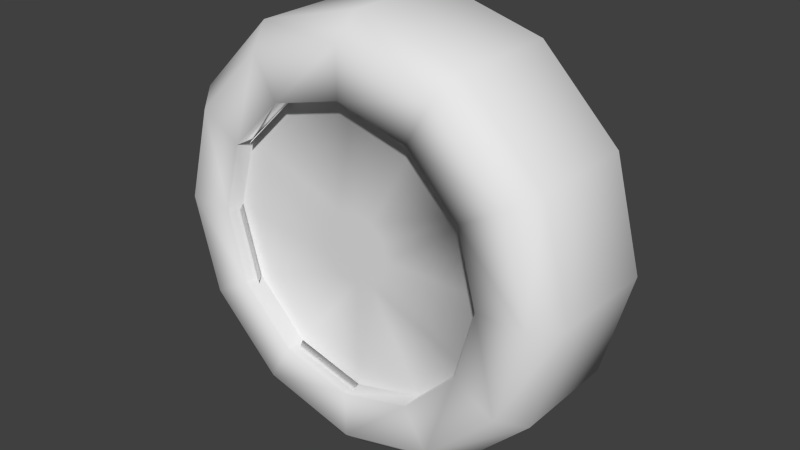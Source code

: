 # Source: Tire.blend  (saved by Blender 2.73.0; exported with 4.5.12 LTS)
import bpy
from mathutils import Matrix  # noqa: F401  (used for matrix-valued properties, if any)

bpy.ops.wm.read_factory_settings(use_empty=True)
scene = bpy.context.scene
scene.name = 'Scene'

# ---- collections
col_collection_1 = bpy.data.collections.new('Collection 1'); scene.collection.children.link(col_collection_1)

# ---- world
world_world = bpy.data.worlds.new('World'); scene.world = world_world
world_world.color = (0.05088, 0.05088, 0.05088)
world_world.use_sun_shadow = False
world_world.sun_shadow_jitter_overblur = 0.0
world_world.cycles.sampling_method = 'MANUAL'
world_world.cycles.sample_map_resolution = 256

# ---- meshes
me_cylinder_001 = bpy.data.meshes.new('Cylinder.001')
me_cylinder_001.from_pydata([(-3.238e-09, -0.3766, 0.9035), (0.4518, -0.3766, 0.7825), (0.7825, -0.3766, 0.4518), (0.9035, -0.3766, -6.192e-08), (0.7825, -0.3766, -0.4518), (0.4518, -0.3766, -0.7825), (1.332e-07, -0.3766, -0.9035), (-0.4518, -0.3766, -0.7825), (-0.7825, -0.3766, -0.4518), (-0.9035, -0.3766, -4.425e-07), (-0.7825, -0.3766, 0.4518), (-0.4518, -0.3766, 0.7825), (-0.3391, -0.3766, 0.5874), (0.0, -0.2566, 1.012), (0.5061, -0.2566, 0.8766), (-0.5874, -0.3766, 0.3391), (0.8766, -0.2566, 0.5061), (-0.6782, -0.3766, -3.739e-07), (1.012, -0.2566, -4.585e-08), (-0.5874, -0.3766, -0.3391), (0.8766, -0.2566, -0.5061), (-0.3391, -0.3766, -0.5874), (0.5061, -0.2566, -0.8766), (9.176e-08, -0.3766, -0.6782), (1.528e-07, -0.2566, -1.012), (0.3391, -0.3766, -0.5874), (-0.5061, -0.2566, -0.8766), (0.5874, -0.3766, -0.3391), (-0.8766, -0.2566, -0.5061), (0.6782, -0.3766, -8.819e-08), (-1.012, -0.2566, -4.722e-07), (0.5874, -0.3766, 0.3391), (-0.8766, -0.2566, 0.5061), (0.3391, -0.3766, 0.5874), (-0.5061, -0.2566, 0.8766), (-1.065e-08, -0.3766, 0.6782), (-0.3391, -0.2866, 0.5874), (-0.5874, -0.2866, 0.3391), (-0.6782, -0.2866, -3.747e-07), (-0.5874, -0.2866, -0.3391), (-0.3391, -0.2866, -0.5874), (9.176e-08, -0.2866, -0.6782), (0.3391, -0.2866, -0.5874), (0.5874, -0.2866, -0.3391), (0.6782, -0.2866, -8.906e-08), (0.5874, -0.2866, 0.3391), (0.3391, -0.2866, 0.5874), (-1.065e-08, -0.2866, 0.6782), (-0.08438, -0.2866, 0.1461), (-0.1461, -0.2866, 0.08438), (-0.1688, -0.2866, -2.235e-07), (-0.1461, -0.2866, -0.08438), (-0.08438, -0.2866, -0.1461), (-2.316e-08, -0.2866, -0.1688), (0.08438, -0.2866, -0.1461), (0.1461, -0.2866, -0.08438), (0.1688, -0.2866, -1.524e-07), (0.1461, -0.2866, 0.08438), (0.08438, -0.2866, 0.1461), (-4.864e-08, -0.2866, 0.1688), (-0.3034, -0.3414, 0.587), (-0.5517, -0.3414, 0.3388), (-0.6426, -0.3414, -0.0003232), (-0.5517, -0.3414, -0.3394), (-0.3034, -0.3414, -0.5877), (0.03568, -0.3414, -0.6786), (0.3748, -0.3414, -0.5877), (0.623, -0.3414, -0.3394), (0.7139, -0.3414, -0.0003229), (0.623, -0.3414, 0.3388), (0.3748, -0.3414, 0.587), (0.03568, -0.3414, 0.6779), (-3.238e-09, 0.3766, 0.9035), (0.4518, 0.3766, 0.7825), (0.7825, 0.3766, 0.4518), (0.9035, 0.3766, -2.899e-08), (0.7825, 0.3766, -0.4518), (0.4518, 0.3766, -0.7825), (1.332e-07, 0.3766, -0.9035), (-0.4518, 0.3766, -0.7825), (-0.7825, 0.3766, -0.4518), (-0.9035, 0.3766, -4.096e-07), (-0.7825, 0.3766, 0.4518), (-0.4518, 0.3766, 0.7825), (-0.3391, 0.3766, 0.5874), (0.0, 0.2566, 1.012), (0.5061, 0.2566, 0.8766), (-0.5874, 0.3766, 0.3391), (0.8766, 0.2566, 0.5061), (-0.6782, 0.3766, -3.409e-07), (1.012, 0.2566, -2.342e-08), (-0.5874, 0.3766, -0.3391), (0.8766, 0.2566, -0.5061), (-0.3391, 0.3766, -0.5874), (0.5061, 0.2566, -0.8766), (9.176e-08, 0.3766, -0.6782), (1.528e-07, 0.2566, -1.012), (0.3391, 0.3766, -0.5874), (-0.5061, 0.2566, -0.8766), (0.5874, 0.3766, -0.3391), (-0.8766, 0.2566, -0.5061), (0.6782, 0.3766, -5.527e-08), (-1.012, 0.2566, -4.498e-07), (0.5874, 0.3766, 0.3391), (-0.8766, 0.2566, 0.5061), (0.3391, 0.3766, 0.5874), (-0.5061, 0.2566, 0.8766), (-1.065e-08, 0.3766, 0.6782), (0.0, -4.424e-08, 1.012), (0.5061, -3.832e-08, 0.8766), (0.8766, -2.212e-08, 0.5061), (1.012, 1.934e-15, -4.424e-08), (0.8766, 2.212e-08, -0.5061), (0.5061, 3.832e-08, -0.8766), (1.528e-07, 4.424e-08, -1.012), (-0.5061, 3.832e-08, -0.8766), (-0.8766, 2.212e-08, -0.5061), (-1.012, 2.057e-14, -4.706e-07), (-0.8766, -2.212e-08, 0.5061), (-0.5061, -3.832e-08, 0.8766), (-0.3391, 0.2866, 0.5874), (-0.5874, 0.2866, 0.3391), (-0.6782, 0.2866, -3.497e-07), (-0.5874, 0.2866, -0.3391), (-0.3391, 0.2866, -0.5874), (9.176e-08, 0.2866, -0.6782), (0.3391, 0.2866, -0.5874), (0.5874, 0.2866, -0.3391), (0.6782, 0.2866, -6.401e-08), (0.5874, 0.2866, 0.3391), (0.3391, 0.2866, 0.5874), (-1.065e-08, 0.2866, 0.6782), (-0.08438, 0.2866, 0.1461), (-0.1461, 0.2866, 0.08438), (-0.1688, 0.2866, -1.985e-07), (-0.1461, 0.2866, -0.08438), (-0.08438, 0.2866, -0.1461), (-2.316e-08, 0.2866, -0.1688), (0.08438, 0.2866, -0.1461), (0.1461, 0.2866, -0.08438), (0.1688, 0.2866, -1.274e-07), (0.1461, 0.2866, 0.08438), (0.08438, 0.2866, 0.1461), (-4.864e-08, 0.2866, 0.1688), (-0.3034, 0.3414, 0.587), (-0.5517, 0.3414, 0.3388), (-0.6426, 0.3414, -0.0003232), (-0.5517, 0.3414, -0.3394), (-0.3034, 0.3414, -0.5877), (0.03568, 0.3414, -0.6786), (0.3748, 0.3414, -0.5877), (0.623, 0.3414, -0.3394), (0.7139, 0.3414, -0.0003229), (0.623, 0.3414, 0.3388), (0.3748, 0.3414, 0.587), (0.03568, 0.3414, 0.6779)], [], [(13, 0, 1, 14), (14, 1, 2, 16), (16, 2, 3, 18), (18, 3, 4, 20), (20, 4, 5, 22), (22, 5, 6, 24), (24, 6, 7, 26), (26, 7, 8, 28), (28, 8, 9, 30), (30, 9, 10, 32), (0, 11, 12, 35), (34, 11, 0, 13), (32, 10, 11, 34), (118, 32, 34, 119), (119, 34, 13, 108), (117, 30, 32, 118), (116, 28, 30, 117), (115, 26, 28, 116), (114, 24, 26, 115), (113, 22, 24, 114), (112, 20, 22, 113), (111, 18, 20, 112), (110, 16, 18, 111), (109, 14, 16, 110), (108, 13, 14, 109), (1, 0, 35, 33), (2, 1, 33, 31), (3, 2, 31, 29), (4, 3, 29, 27), (5, 4, 27, 25), (6, 5, 25, 23), (7, 6, 23, 21), (8, 7, 21, 19), (9, 8, 19, 17), (10, 9, 17, 15), (11, 10, 15, 12), (33, 35, 47, 46), (31, 33, 46, 45), (29, 31, 45, 44), (27, 29, 44, 43), (25, 27, 43, 42), (23, 25, 42, 41), (21, 23, 41, 40), (19, 21, 40, 39), (17, 19, 39, 38), (15, 17, 38, 37), (12, 15, 37, 36), (35, 12, 36, 47), (45, 46, 58, 57), (43, 44, 56, 55), (46, 47, 71, 70), (41, 42, 54, 53), (39, 40, 52, 51), (37, 38, 50, 49), (47, 36, 48, 59), (44, 45, 69, 68), (42, 43, 67, 66), (40, 41, 65, 64), (38, 39, 63, 62), (36, 37, 61, 60), (85, 86, 73, 72), (86, 88, 74, 73), (88, 90, 75, 74), (90, 92, 76, 75), (92, 94, 77, 76), (94, 96, 78, 77), (96, 98, 79, 78), (98, 100, 80, 79), (100, 102, 81, 80), (102, 104, 82, 81), (72, 107, 84, 83), (106, 85, 72, 83), (104, 106, 83, 82), (118, 119, 106, 104), (119, 108, 85, 106), (117, 118, 104, 102), (116, 117, 102, 100), (115, 116, 100, 98), (114, 115, 98, 96), (113, 114, 96, 94), (112, 113, 94, 92), (111, 112, 92, 90), (110, 111, 90, 88), (109, 110, 88, 86), (108, 109, 86, 85), (73, 105, 107, 72), (74, 103, 105, 73), (75, 101, 103, 74), (76, 99, 101, 75), (77, 97, 99, 76), (78, 95, 97, 77), (79, 93, 95, 78), (80, 91, 93, 79), (81, 89, 91, 80), (82, 87, 89, 81), (83, 84, 87, 82), (105, 130, 131, 107), (103, 129, 130, 105), (101, 128, 129, 103), (99, 127, 128, 101), (97, 126, 127, 99), (95, 125, 126, 97), (93, 124, 125, 95), (91, 123, 124, 93), (89, 122, 123, 91), (87, 121, 122, 89), (84, 120, 121, 87), (107, 131, 120, 84), (129, 141, 142, 130), (127, 139, 140, 128), (130, 154, 155, 131), (125, 137, 138, 126), (123, 135, 136, 124), (121, 133, 134, 122), (131, 143, 132, 120), (128, 152, 153, 129), (126, 150, 151, 127), (124, 148, 149, 125), (122, 146, 147, 123), (120, 144, 145, 121), (48, 36, 37, 49), (59, 58, 46, 47), (56, 44, 45, 57), (54, 42, 43, 55), (53, 52, 40, 41), (51, 50, 38, 39), (58, 59, 48, 49, 50, 51, 52, 53, 54, 55, 56, 57), (128, 140, 141, 129), (126, 138, 139, 127), (137, 125, 124, 136), (135, 123, 122, 134), (120, 132, 133, 121), (143, 131, 130, 142), (143, 142, 141, 140, 139, 138, 137, 136, 135, 134, 133, 132)])
me_cylinder_001.polygons.foreach_set('use_smooth', [True] * 134)
_uv = me_cylinder_001.uv_layers.new(name='UVMap')
_uv.uv.foreach_set('vector', [0.1632, 0.08777, 0.1585, 0.0, 0.2261, 0.0, 0.2389, 0.08777, 0.4778, 0.4632, 0.465, 0.5509, 0.3974, 0.5509, 0.4021, 0.4632, 0.4021, 0.4632, 0.3974, 0.5509, 0.3193, 0.5509, 0.3147, 0.4632, 0.3147, 0.4632, 0.3193, 0.5509, 0.2517, 0.5509, 0.2389, 0.4632, 0.7167, 0.4632, 0.7039, 0.5509, 0.6363, 0.5509, 0.641, 0.4632, 0.641, 0.4632, 0.6363, 0.5509, 0.5583, 0.5509, 0.5536, 0.4632, 0.5536, 0.4632, 0.5583, 0.5509, 0.4907, 0.5509, 0.4778, 0.4632, 0.9557, 0.4632, 0.9428, 0.5509, 0.8752, 0.5509, 0.8799, 0.4632, 0.8799, 0.4632, 0.8752, 0.5509, 0.7972, 0.5509, 0.7925, 0.4632, 0.7925, 0.4632, 0.7972, 0.5509, 0.7296, 0.5509, 0.7167, 0.4632, 0.2913, 0.7347, 0.2523, 0.8019, 0.2257, 0.7755, 0.255, 0.725, 0.07572, 0.08777, 0.08042, 0.0, 0.1585, 0.0, 0.1632, 0.08777, 0.0, 0.08777, 0.01283, 4.007e-08, 0.08042, 0.0, 0.07572, 0.08777, 3.021e-08, 0.2755, 0.0, 0.08777, 0.07572, 0.08777, 0.07572, 0.2755, 0.07572, 0.2755, 0.07572, 0.08777, 0.1632, 0.08777, 0.1632, 0.2755, 0.7925, 0.2755, 0.7925, 0.4632, 0.7167, 0.4632, 0.7167, 0.2755, 0.8799, 0.2755, 0.8799, 0.4632, 0.7925, 0.4632, 0.7925, 0.2755, 0.9557, 0.2755, 0.9557, 0.4632, 0.8799, 0.4632, 0.8799, 0.2755, 0.5536, 0.2755, 0.5536, 0.4632, 0.4778, 0.4632, 0.4778, 0.2755, 0.641, 0.2755, 0.641, 0.4632, 0.5536, 0.4632, 0.5536, 0.2755, 0.7167, 0.2755, 0.7167, 0.4632, 0.641, 0.4632, 0.641, 0.2755, 0.3147, 0.2755, 0.3147, 0.4632, 0.2389, 0.4632, 0.2389, 0.2755, 0.4021, 0.2755, 0.4021, 0.4632, 0.3147, 0.4632, 0.3147, 0.2755, 0.4778, 0.2755, 0.4778, 0.4632, 0.4021, 0.4632, 0.4021, 0.2755, 0.1632, 0.2755, 0.1632, 0.08777, 0.2389, 0.08777, 0.2389, 0.2755, 0.2913, 0.657, 0.2913, 0.7347, 0.255, 0.725, 0.255, 0.6667, 0.2523, 0.5898, 0.2913, 0.657, 0.255, 0.6667, 0.2257, 0.6162, 0.1847, 0.5509, 0.2523, 0.5898, 0.2257, 0.6162, 0.175, 0.5871, 0.1066, 0.5509, 0.1847, 0.5509, 0.175, 0.5871, 0.1164, 0.5871, 0.03903, 0.5898, 0.1066, 0.5509, 0.1164, 0.5871, 0.06562, 0.6162, 2.014e-08, 0.657, 0.03903, 0.5898, 0.06562, 0.6162, 0.03632, 0.6667, 0.0, 0.7347, 2.014e-08, 0.657, 0.03632, 0.6667, 0.03632, 0.725, 0.03903, 0.8019, 0.0, 0.7347, 0.03632, 0.725, 0.06562, 0.7755, 0.1066, 0.8407, 0.03903, 0.8019, 0.06562, 0.7755, 0.1164, 0.8046, 0.1847, 0.8407, 0.1066, 0.8407, 0.1164, 0.8046, 0.175, 0.8046, 0.2523, 0.8019, 0.1847, 0.8407, 0.175, 0.8046, 0.2257, 0.7755, 0.8013, 0.7102, 0.8013, 0.6597, 0.8676, 0.6597, 0.8676, 0.7102, 0.9338, 0.7607, 0.9338, 0.7102, 1.0, 0.7102, 1.0, 0.7607, 0.9338, 0.819, 0.9338, 0.7607, 1.0, 0.7607, 1.0, 0.819, 0.9338, 0.8694, 0.9338, 0.819, 1.0, 0.819, 1.0, 0.8694, 0.8676, 0.7607, 0.8676, 0.7102, 0.9338, 0.7102, 0.9338, 0.7607, 0.8676, 0.8189, 0.8676, 0.7607, 0.9338, 0.7607, 0.9338, 0.8189, 0.8676, 0.8694, 0.8676, 0.8189, 0.9338, 0.8189, 0.9338, 0.8694, 0.9338, 0.6014, 0.9338, 0.5509, 1.0, 0.5509, 1.0, 0.6014, 0.9338, 0.6597, 0.9338, 0.6014, 1.0, 0.6014, 1.0, 0.6597, 0.9338, 0.7102, 0.9338, 0.6597, 1.0, 0.6597, 1.0, 0.7102, 0.8013, 0.6014, 0.8013, 0.5509, 0.8676, 0.5509, 0.8676, 0.6014, 0.8013, 0.6597, 0.8013, 0.6014, 0.8676, 0.6014, 0.8676, 0.6597, 0.7213, 0.5509, 0.772, 0.5801, 0.7119, 0.6399, 0.6993, 0.6326, 0.612, 0.5801, 0.6627, 0.5509, 0.6847, 0.6326, 0.6721, 0.6399, 0.882, 0.8751, 0.882, 0.9256, 0.8417, 0.9199, 0.8417, 0.8694, 0.5827, 0.6888, 0.5827, 0.6306, 0.6648, 0.6524, 0.6648, 0.667, 0.6627, 0.7685, 0.612, 0.7393, 0.6721, 0.6795, 0.6847, 0.6868, 0.772, 0.7393, 0.7213, 0.7685, 0.6993, 0.6868, 0.7119, 0.6795, 0.8013, 0.6306, 0.8013, 0.6888, 0.7192, 0.667, 0.7192, 0.6524, 0.4292, 0.8423, 0.4292, 0.9006, 0.3889, 0.899, 0.3889, 0.8407, 0.3082, 0.9568, 0.3082, 0.9063, 0.3485, 0.9006, 0.3485, 0.9511, 0.8417, 0.8694, 0.8417, 0.9199, 0.8013, 0.9256, 0.8013, 0.8751, 0.4292, 0.9006, 0.4292, 0.8423, 0.4695, 0.8407, 0.4695, 0.899, 0.882, 0.9199, 0.882, 0.8694, 0.9223, 0.8751, 0.9223, 0.9256, 0.1632, 0.4632, 0.2389, 0.4632, 0.2261, 0.5509, 0.1585, 0.5509, 0.4778, 0.08777, 0.4021, 0.08777, 0.3974, 4.007e-08, 0.465, 0.0, 0.4021, 0.08777, 0.3147, 0.08777, 0.3193, 4.007e-08, 0.3974, 4.007e-08, 0.3147, 0.08777, 0.2389, 0.08777, 0.2517, 2.003e-08, 0.3193, 4.007e-08, 0.7167, 0.08777, 0.641, 0.08777, 0.6363, 6.01e-08, 0.7039, 0.0, 0.641, 0.08777, 0.5536, 0.08777, 0.5583, 4.007e-08, 0.6363, 6.01e-08, 0.5536, 0.08777, 0.4778, 0.08777, 0.4907, 6.01e-08, 0.5583, 4.007e-08, 0.9557, 0.08777, 0.8799, 0.08777, 0.8752, 0.0, 0.9428, 2.003e-08, 0.8799, 0.08777, 0.7925, 0.08777, 0.7972, 2.003e-08, 0.8752, 0.0, 0.7925, 0.08777, 0.7167, 0.08777, 0.7296, 2.003e-08, 0.7972, 2.003e-08, 0.398, 0.8407, 0.4077, 0.8046, 0.4663, 0.8046, 0.476, 0.8407, 0.07572, 0.4632, 0.1632, 0.4632, 0.1585, 0.5509, 0.08042, 0.5509, 6.042e-08, 0.4632, 0.07572, 0.4632, 0.08042, 0.5509, 0.01283, 0.5509, 3.021e-08, 0.2755, 0.07572, 0.2755, 0.07572, 0.4632, 6.042e-08, 0.4632, 0.07572, 0.2755, 0.1632, 0.2755, 0.1632, 0.4632, 0.07572, 0.4632, 0.7925, 0.2755, 0.7167, 0.2755, 0.7167, 0.08777, 0.7925, 0.08777, 0.8799, 0.2755, 0.7925, 0.2755, 0.7925, 0.08777, 0.8799, 0.08777, 0.9557, 0.2755, 0.8799, 0.2755, 0.8799, 0.08777, 0.9557, 0.08777, 0.5536, 0.2755, 0.4778, 0.2755, 0.4778, 0.08777, 0.5536, 0.08777, 0.641, 0.2755, 0.5536, 0.2755, 0.5536, 0.08777, 0.641, 0.08777, 0.7167, 0.2755, 0.641, 0.2755, 0.641, 0.08777, 0.7167, 0.08777, 0.3147, 0.2755, 0.2389, 0.2755, 0.2389, 0.08777, 0.3147, 0.08777, 0.4021, 0.2755, 0.3147, 0.2755, 0.3147, 0.08777, 0.4021, 0.08777, 0.4778, 0.2755, 0.4021, 0.2755, 0.4021, 0.08777, 0.4778, 0.08777, 0.1632, 0.2755, 0.2389, 0.2755, 0.2389, 0.4632, 0.1632, 0.4632, 0.3304, 0.8019, 0.357, 0.7755, 0.4077, 0.8046, 0.398, 0.8407, 0.2913, 0.7347, 0.3277, 0.725, 0.357, 0.7755, 0.3304, 0.8019, 0.2913, 0.657, 0.3277, 0.6667, 0.3277, 0.725, 0.2913, 0.7347, 0.3304, 0.5898, 0.357, 0.6162, 0.3277, 0.6667, 0.2913, 0.657, 0.398, 0.5509, 0.4077, 0.5871, 0.357, 0.6162, 0.3304, 0.5898, 0.476, 0.5509, 0.4663, 0.5871, 0.4077, 0.5871, 0.398, 0.5509, 0.5436, 0.5898, 0.517, 0.6162, 0.4663, 0.5871, 0.476, 0.5509, 0.5827, 0.657, 0.5463, 0.6667, 0.517, 0.6162, 0.5436, 0.5898, 0.5827, 0.7347, 0.5463, 0.725, 0.5463, 0.6667, 0.5827, 0.657, 0.5436, 0.8019, 0.517, 0.7755, 0.5463, 0.725, 0.5827, 0.7347, 0.476, 0.8407, 0.4663, 0.8046, 0.517, 0.7755, 0.5436, 0.8019, 0.8013, 0.7102, 0.8676, 0.7102, 0.8676, 0.7607, 0.8013, 0.7607, 0.9338, 0.6014, 0.8676, 0.6014, 0.8676, 0.5509, 0.9338, 0.5509, 0.9338, 0.6597, 0.8676, 0.6597, 0.8676, 0.6014, 0.9338, 0.6014, 0.9338, 0.7102, 0.8676, 0.7102, 0.8676, 0.6597, 0.9338, 0.6597, 0.06622, 0.8912, 0.0, 0.8912, 2.014e-08, 0.8407, 0.06622, 0.8407, 0.06622, 0.9495, 0.0, 0.9495, 0.0, 0.8912, 0.06622, 0.8912, 0.06622, 1.0, 0.0, 1.0, 0.0, 0.9495, 0.06622, 0.9495, 0.06622, 0.9495, 0.1324, 0.9495, 0.1324, 1.0, 0.06622, 1.0, 0.06622, 0.8912, 0.1324, 0.8912, 0.1324, 0.9495, 0.06622, 0.9495, 0.06622, 0.8407, 0.1324, 0.8407, 0.1324, 0.8912, 0.06622, 0.8912, 0.8013, 0.819, 0.8676, 0.819, 0.8676, 0.8694, 0.8013, 0.8694, 0.8013, 0.7607, 0.8676, 0.7607, 0.8676, 0.819, 0.8013, 0.819, 0.5827, 0.9064, 0.6648, 0.8845, 0.6721, 0.8971, 0.612, 0.9569, 0.612, 0.7976, 0.6721, 0.8574, 0.6648, 0.87, 0.5827, 0.8481, 0.5098, 0.8465, 0.5502, 0.8407, 0.5502, 0.8912, 0.5098, 0.8969, 0.7213, 0.7685, 0.6993, 0.8502, 0.6847, 0.8502, 0.6627, 0.7685, 0.8013, 0.8481, 0.7192, 0.87, 0.7119, 0.8574, 0.772, 0.7976, 0.772, 0.9569, 0.7119, 0.8971, 0.7192, 0.8845, 0.8013, 0.9064, 0.6627, 0.986, 0.6847, 0.9043, 0.6993, 0.9043, 0.7213, 0.986, 0.3485, 0.8423, 0.3889, 0.8407, 0.3889, 0.899, 0.3485, 0.9006, 0.5098, 0.8969, 0.5502, 0.9026, 0.5502, 0.9531, 0.5098, 0.9474, 0.5098, 0.8969, 0.4695, 0.8912, 0.4695, 0.8407, 0.5098, 0.8465, 0.3082, 0.8407, 0.3485, 0.8423, 0.3485, 0.9006, 0.3082, 0.899, 0.4695, 0.9026, 0.5098, 0.8969, 0.5098, 0.9474, 0.4695, 0.9531, 0.7192, 0.667, 0.8013, 0.6888, 0.772, 0.7393, 0.7119, 0.6795, 0.213, 0.9225, 0.2276, 0.9225, 0.2496, 0.8407, 0.191, 0.8407, 0.6847, 0.6326, 0.6627, 0.5509, 0.7213, 0.5509, 0.6993, 0.6326, 0.6648, 0.6524, 0.5827, 0.6306, 0.612, 0.5801, 0.6721, 0.6399, 0.2862, 0.8407, 0.2716, 0.8407, 0.2496, 0.9225, 0.3082, 0.9225, 0.169, 0.8407, 0.1544, 0.8407, 0.1324, 0.9225, 0.191, 0.9225, 0.7119, 0.6399, 0.7192, 0.6524, 0.7192, 0.667, 0.7119, 0.6795, 0.6993, 0.6868, 0.6847, 0.6868, 0.6721, 0.6795, 0.6648, 0.667, 0.6648, 0.6524, 0.6721, 0.6399, 0.6847, 0.6326, 0.6993, 0.6326, 0.5827, 0.8481, 0.6648, 0.87, 0.6648, 0.8845, 0.5827, 0.9064, 0.6627, 0.7685, 0.6847, 0.8502, 0.6721, 0.8574, 0.612, 0.7976, 0.6993, 0.8502, 0.7213, 0.7685, 0.772, 0.7976, 0.7119, 0.8574, 0.7192, 0.87, 0.8013, 0.8481, 0.8013, 0.9064, 0.7192, 0.8845, 0.7213, 0.986, 0.6993, 0.9043, 0.7119, 0.8971, 0.772, 0.9569, 0.6847, 0.9043, 0.6627, 0.986, 0.612, 0.9569, 0.6721, 0.8971, 0.6847, 0.9043, 0.6721, 0.8971, 0.6648, 0.8845, 0.6648, 0.87, 0.6721, 0.8574, 0.6847, 0.8502, 0.6993, 0.8502, 0.7119, 0.8574, 0.7192, 0.87, 0.7192, 0.8845, 0.7119, 0.8971, 0.6993, 0.9043])
me_cylinder_001.use_remesh_preserve_volume = False
me_cylinder_001.use_remesh_preserve_attributes = False
me_cylinder_001.use_mirror_vertex_groups = False
me_cylinder_001.update()

# ---- objects
ob_tire = bpy.data.objects.new('Tire', me_cylinder_001)

# ---- transforms, parenting, visibility, modifiers, constraints
ob_tire.location = (0.0, 0.0, 0.7857)
ob_tire.scale = (0.7487, 0.7487, 0.7487)
ob_tire.lineart.crease_threshold = 0.0

# ---- collection membership
col_collection_1.objects.link(ob_tire)

# ---- scene / render settings (as saved in the file)
scene.frame_start = 1; scene.frame_end = 250; scene.frame_set(1)
scene.render.engine = 'BLENDER_EEVEE_NEXT'
scene.render.resolution_percentage = 50
scene.render.dither_intensity = 0.0
scene.cycles.use_denoising = False
scene.cycles.samples = 10
scene.cycles.sampling_pattern = 'TABULATED_SOBOL'
scene.cycles.light_sampling_threshold = 0.0
scene.cycles.use_adaptive_sampling = False
scene.cycles.use_light_tree = False
scene.cycles.blur_glossy = 0.0
scene.cycles.pixel_filter_type = 'GAUSSIAN'
scene.cycles.sample_clamp_indirect = 0.0
scene.view_settings.view_transform = 'Standard'
bpy.context.view_layer.update()

# ---- added for rendering (the .blend has no active camera and no usable light): camera, sun
cam_auto = bpy.data.cameras.new('AutoCamera')
cam_auto.lens = 50.0
cam_auto.sensor_width = 36.0
cam_auto.clip_end = 1000.0
ob_auto_camera = bpy.data.objects.new('AutoCamera', cam_auto)
scene.collection.objects.link(ob_auto_camera)
ob_auto_camera.location = (2.05065, -2.46078, 2.42626)
ob_auto_camera.rotation_euler = (1.09748, -7.21219e-08, 0.694738)
scene.camera = ob_auto_camera
light_auto_sun = bpy.data.lights.new('AutoSun', 'SUN')
light_auto_sun.energy = 3.0
light_auto_sun.angle = 0.0523599
ob_auto_sun = bpy.data.objects.new('AutoSun', light_auto_sun)
scene.collection.objects.link(ob_auto_sun)
ob_auto_sun.rotation_euler = (0.872665, 0.174533, 0.523599)
bpy.context.view_layer.update()
